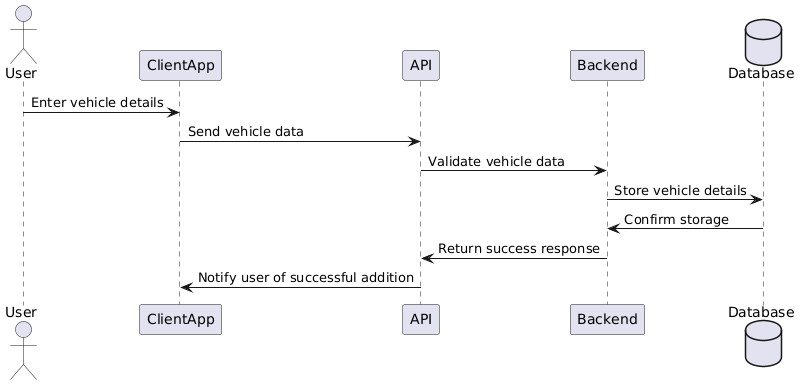

The diagram above was rendered by PlantUML. Its source (embedded in the PNG):
@startuml
actor User
participant "ClientApp" as Client
participant "API"
participant "Backend"
database "Database"

User -> Client: Enter vehicle details
Client -> API: Send vehicle data
API -> Backend: Validate vehicle data
Backend -> Database: Store vehicle details
Database -> Backend: Confirm storage

Backend -> API: Return success response
API -> Client: Notify user of successful addition
@enduml